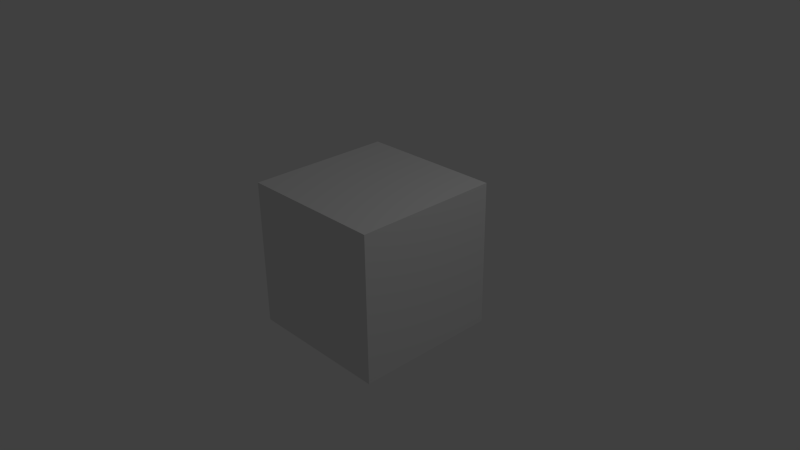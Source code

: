 # Source: O_Cube.blend  (saved by Blender 2.64.0; exported with 4.5.12 LTS)
import bpy
from mathutils import Matrix  # noqa: F401  (used for matrix-valued properties, if any)

bpy.ops.wm.read_factory_settings(use_empty=True)
scene = bpy.context.scene
scene.name = 'Scene'

# ---- collections
col_collection_1 = bpy.data.collections.new('Collection 1'); scene.collection.children.link(col_collection_1)

# ---- materials (node trees are filled in below, after node groups)
mat_material = bpy.data.materials.new('Material')
mat_material.alpha_threshold = 0.0
mat_material.use_transparent_shadow = False
mat_material.roughness = 0.5
mat_material.line_color = (0.0, 0.0, 0.0, 1.0)

# ---- material node trees

# ---- world
world_world = bpy.data.worlds.new('World'); scene.world = world_world
world_world.color = (0.05088, 0.05088, 0.05088)
world_world.use_sun_shadow = False
world_world.sun_shadow_jitter_overblur = 0.0
world_world.cycles.sampling_method = 'MANUAL'
world_world.cycles.sample_map_resolution = 256

# ---- cameras
cam_camera = bpy.data.cameras.new('Camera')
cam_camera.clip_end = 100.0
cam_camera.lens = 35.0
cam_camera.sensor_width = 32.0
cam_camera.sensor_height = 18.0
cam_camera.ortho_scale = 7.314
cam_camera.dof.focus_distance = 0.0
cam_camera.dof.aperture_fstop = 128.0

# ---- lights
light_lamp = bpy.data.lights.new('Lamp', 'POINT')
light_lamp.transmission_factor = 0.0
light_lamp.cutoff_distance = 30.0
light_lamp.energy = 100.0
light_lamp.shadow_buffer_clip_start = 1.001
light_lamp.shadow_soft_size = 1.0
light_lamp.shadow_maximum_resolution = 0.006
light_lamp.use_absolute_resolution = True
light_lamp.cycles.use_multiple_importance_sampling = False

# ---- meshes
me_cube = bpy.data.meshes.new('Cube')
me_cube.from_pydata([(1.0, 1.0, -1.0), (1.0, -1.0, -1.0), (-1.0, -1.0, -1.0), (-1.0, 1.0, -1.0), (1.0, 1.0, 1.0), (1.0, -1.0, 1.0), (-1.0, -1.0, 1.0), (-1.0, 1.0, 1.0)], [], [(0, 1, 2, 3), (4, 7, 6, 5), (0, 4, 5, 1), (1, 5, 6, 2), (2, 6, 7, 3), (4, 0, 3, 7)])
me_cube.materials.append(mat_material)
me_cube.use_remesh_preserve_volume = False
me_cube.use_remesh_preserve_attributes = False
me_cube.use_mirror_vertex_groups = False
me_cube.update()

# ---- objects
ob_cube = bpy.data.objects.new('Cube', me_cube)
ob_lamp = bpy.data.objects.new('Lamp', light_lamp)
ob_camera = bpy.data.objects.new('Camera', cam_camera)

# ---- transforms, parenting, visibility, modifiers, constraints
ob_cube.location = (0.0, 0.0, 0.0)
ob_cube.lock_rotations_4d = False
ob_cube.empty_display_type = 'ARROWS'
ob_cube.lineart.crease_threshold = 0.0
ob_lamp.location = (4.076, 1.005, 5.904)
ob_lamp.rotation_euler = (0.6503, 0.05522, 1.866)
ob_lamp.lock_rotations_4d = False
ob_lamp.empty_display_type = 'ARROWS'
ob_lamp.color = (0.0, 0.0, 0.0, 0.0)
ob_lamp.lineart.crease_threshold = 0.0
ob_camera.location = (7.481, -6.508, 5.344)
ob_camera.rotation_euler = (1.109, 0.01082, 0.8149)
ob_camera.lock_rotations_4d = False
ob_camera.empty_display_type = 'ARROWS'
ob_camera.color = (0.0, 0.0, 0.0, 0.0)
ob_camera.display_type = 'WIRE'
ob_camera.lineart.crease_threshold = 0.0

# ---- collection membership
col_collection_1.objects.link(ob_cube)
col_collection_1.objects.link(ob_lamp)
col_collection_1.objects.link(ob_camera)

# ---- scene / render settings (as saved in the file)
scene.camera = ob_camera
scene.frame_start = 1; scene.frame_end = 250; scene.frame_set(1)
scene.render.engine = 'BLENDER_EEVEE_NEXT'
scene.render.image_settings.color_mode = 'RGB'
scene.render.image_settings.compression = 90
scene.render.resolution_percentage = 50
scene.render.dither_intensity = 0.0
scene.render.bake_margin = 2
scene.render.bake_bias = 0.0
scene.cycles.use_denoising = False
scene.cycles.samples = 10
scene.cycles.sampling_pattern = 'TABULATED_SOBOL'
scene.cycles.light_sampling_threshold = 0.0
scene.cycles.use_adaptive_sampling = False
scene.cycles.use_light_tree = False
scene.cycles.blur_glossy = 0.0
scene.cycles.volume_bounces = 1
scene.cycles.pixel_filter_type = 'GAUSSIAN'
scene.cycles.sample_clamp_indirect = 0.0
scene.view_settings.view_transform = 'Standard'
bpy.context.view_layer.update()
